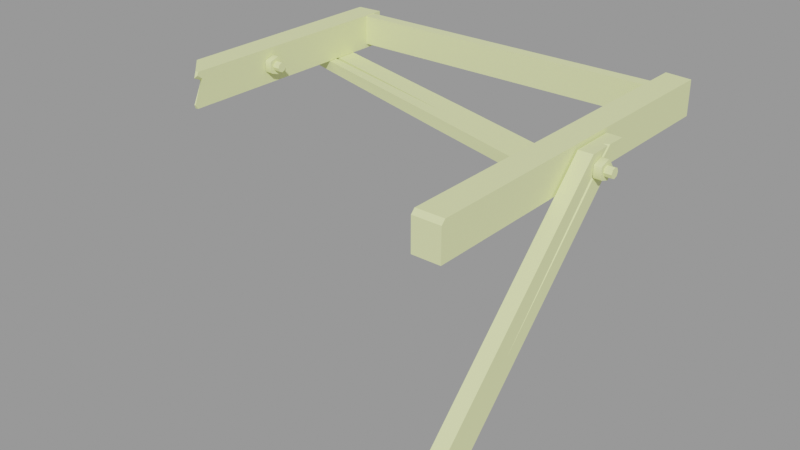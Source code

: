 # Source: wood_debris3.blend  (saved by Blender 2.93.21; exported with 4.5.12 LTS)
import bpy
from mathutils import Matrix  # noqa: F401  (used for matrix-valued properties, if any)

bpy.ops.wm.read_factory_settings(use_empty=True)
scene = bpy.context.scene
scene.name = 'wood_debris3.qc'

# ---- collections
col_wood_debris3 = bpy.data.collections.new('wood_debris3'); scene.collection.children.link(col_wood_debris3)

# ---- materials (node trees are filled in below, after node groups)
mat_wood_debris1 = bpy.data.materials.new('wood_debris1')
mat_wood_debris1.use_transparent_shadow = False
mat_wood_debris1.diffuse_color = (0.8227, 0.8879, 0.4239, 1.0)

# ---- material node trees

# ---- meshes
me_wood_debris3 = bpy.data.meshes.new('wood_debris3')
me_wood_debris3.from_pydata([(-60.77, -43.75, 35.31), (-68.84, -35.75, 35.55), (-60.67, -41.15, 34.1), (-68.84, -11.27, 33.4), (-68.84, -35.35, 34.86), (-68.84, -35.44, 37.5), (-68.84, -10.86, 37.5), (-68.84, 43.87, 25.5), (-68.84, -12.56, 25.5), (-68.84, -34.62, 31.78), (-68.84, -35.6, 25.5), (-68.84, 43.87, 37.5), (-57.41, -10.19, 32.94), (-54.54, -10.19, 32.94), (-57.41, -9.691, 31.75), (-54.54, -9.691, 31.75), (-60.05, -45.18, 26.96), (-60.57, -44.42, 25.5), (-59.66, -41.4, 34.91), (-59.66, -45.08, 26.97), (-63.54, -17.4, 33.54), (66.42, -13.46, 32.07), (67.73, -14.24, 32.15), (67.77, -53.8, -9.813), (67.78, -9.6, 36.21), (65.87, -8.758, 36.09), (62.94, -16.94, 36.18), (67.84, -16.94, 36.18), (62.82, -1.728, 36.25), (67.77, -8.214, 36.22), (67.72, -1.656, 36.07), (53.18, -74.01, 37.5), (62.36, -74.01, 37.5), (53.18, -55.5, 37.5), (62.36, -55.5, 37.5), (62.36, -13.0, 37.5), (53.18, -13.0, 37.5), (62.36, 14.5, 37.5), (53.18, 14.5, 37.5), (62.36, 49.62, 37.5), (53.18, 50.62, 37.5), (-54.54, -12.57, 32.94), (-54.54, -11.38, 33.44), (-57.41, -12.57, 32.94), (-57.41, -11.38, 33.44), (53.18, 50.62, 25.5), (62.36, 49.62, 25.5), (62.36, -75.38, 25.5), (62.36, -75.38, 36.12), (53.18, -75.38, 25.5), (53.18, -75.38, 36.12), (53.18, -55.5, 25.5), (53.18, -13.0, 25.5), (53.18, 14.5, 25.5), (62.94, -86.62, -49.5), (62.94, -86.59, -33.7), (62.89, -50.4, -13.38), (62.94, -58.73, -5.746), (62.82, -1.409, 35.48), (-59.66, -44.14, 25.5), (-59.66, -35.38, 25.5), (-59.66, 44.37, 37.5), (-59.66, -11.03, 37.5), (-59.66, 44.37, 25.5), (-59.66, -12.28, 25.5), (-59.66, -34.92, 37.5), (-59.66, -42.88, 37.5), (-59.66, -43.28, 36.4), (67.84, -58.73, -5.746), (67.73, -12.67, 31.98), (67.72, -1.482, 35.65), (67.79, -50.43, -13.31), (67.84, -86.59, -33.7), (67.84, -86.62, -49.5), (-65.44, 31.29, 25.4), (-67.47, 24.19, 25.4), (2.87, 11.47, 25.4), (0.9271, 4.059, 25.4), (33.83, 2.259, 25.4), (-0.1845, -0.2129, 25.4), (30.59, -9.453, 25.4), (64.17, -6.772, 25.4), (60.75, -18.51, 25.4), (-65.82, 22.25, 25.4), (-67.36, 19.44, 25.4), (62.36, -55.5, 25.5), (62.36, -13.0, 25.5), (62.36, 14.5, 25.5), (72.84, -14.9, 29.81), (72.84, -15.39, 31.0), (69.96, -14.9, 29.81), (69.96, -15.39, 31.0), (-57.41, -13.07, 31.75), (-54.54, -13.07, 31.75), (60.75, -18.51, 21.72), (64.18, -6.768, 21.72), (70.34, -16.18, 28.93), (70.34, -12.92, 27.87), (70.34, -16.44, 29.28), (70.34, -16.44, 32.72), (70.34, -12.51, 28.01), (70.34, -16.18, 33.07), (70.34, -10.49, 30.79), (70.34, -12.92, 34.13), (70.34, -10.49, 31.21), (70.34, -12.51, 33.99), (72.84, -12.02, 31.0), (72.84, -12.51, 29.81), (69.96, -12.02, 31.0), (69.96, -12.51, 29.81), (-57.41, -11.38, 30.06), (-54.54, -11.38, 30.06), (-57.41, -12.57, 30.56), (-54.54, -12.57, 30.56), (-65.43, 31.3, 21.72), (5.212, 10.33, 21.72), (38.23, 0.7571, 21.72), (69.96, -13.71, 32.69), (72.84, -13.71, 32.69), (69.96, -12.51, 32.19), (72.84, -12.51, 32.19), (69.96, -14.9, 32.19), (72.84, -14.9, 32.19), (31.49, -9.968, 21.72), (-67.65, 23.61, 21.72), (3.677, 4.152, 21.72), (2.216, -1.43, 21.72), (-66.75, 22.73, 21.72), (-68.02, 19.63, 21.72), (-59.66, 41.12, 26.95), (-7.0, 41.12, 26.95), (-59.66, 36.87, 26.95), (-7.0, 36.87, 26.95), (53.18, 41.12, 26.95), (53.18, 36.87, 26.95), (-54.54, -10.19, 30.56), (-57.41, -10.19, 30.56), (-60.83, -42.95, 37.5), (69.96, -13.71, 29.31), (72.84, -13.71, 29.31), (-57.04, -10.18, 28.76), (-57.04, -8.16, 31.54), (-57.04, -10.59, 28.62), (-57.04, -13.86, 29.68), (-57.04, -8.16, 31.96), (-57.04, -14.11, 30.03), (-57.04, -10.18, 34.74), (-57.04, -14.11, 33.47), (-57.04, -10.59, 34.88), (-57.04, -13.86, 33.82), (-59.54, -10.59, 28.62), (-59.54, -10.18, 28.76), (-59.54, -8.16, 31.54), (-59.54, -8.16, 31.96), (-59.54, -10.18, 34.74), (-59.54, -10.59, 34.88), (-59.54, -13.86, 33.82), (-59.54, -14.11, 33.47), (-59.54, -14.11, 30.03), (-59.54, -13.86, 29.68), (-59.66, 41.12, 37.3), (-7.0, 41.12, 37.3), (53.18, 41.12, 37.3), (67.84, -12.92, 27.87), (67.84, -16.18, 28.93), (67.84, -16.44, 29.28), (67.84, -16.44, 32.72), (67.84, -16.18, 33.07), (67.84, -12.92, 34.13), (67.84, -12.51, 33.99), (67.84, -10.49, 31.21), (67.84, -10.49, 30.79), (67.84, -12.51, 28.01), (53.18, 36.87, 37.3), (-7.0, 36.87, 37.3), (-59.66, 36.87, 37.3)], [], [(0, 1, 2), (3, 4, 1), (1, 5, 3), (6, 3, 5), (7, 3, 6), (7, 8, 3), (3, 8, 9), (10, 9, 8), (6, 11, 7), (12, 13, 14), (15, 14, 13), (16, 2, 17), (18, 2, 19), (10, 2, 9), (10, 17, 2), (2, 20, 9), (3, 9, 20), (16, 19, 2), (21, 22, 23), (22, 21, 24), (25, 24, 21), (26, 27, 24), (26, 24, 25), (28, 26, 25), (25, 29, 28), (29, 30, 28), (31, 32, 33), (34, 33, 32), (34, 35, 33), (36, 33, 35), (35, 37, 36), (38, 36, 37), (37, 39, 38), (40, 38, 39), (41, 42, 43), (44, 43, 42), (40, 39, 45), (46, 45, 39), (47, 48, 49), (50, 49, 48), (4, 2, 1), (51, 49, 50), (50, 31, 51), (33, 51, 31), (51, 33, 52), (36, 52, 33), (52, 36, 53), (38, 53, 36), (53, 38, 45), (40, 45, 38), (54, 55, 56), (57, 56, 55), (57, 26, 56), (58, 56, 26), (26, 28, 58), (18, 59, 60), (18, 19, 59), (61, 62, 63), (64, 63, 62), (62, 65, 64), (60, 64, 65), (60, 65, 66), (60, 66, 18), (66, 67, 18), (67, 0, 18), (2, 18, 0), (68, 23, 22), (68, 22, 27), (22, 24, 27), (29, 69, 30), (70, 30, 69), (69, 23, 70), (71, 70, 23), (71, 23, 68), (68, 72, 71), (73, 71, 72), (74, 75, 76), (77, 76, 75), (78, 76, 77), (77, 79, 78), (80, 78, 79), (78, 80, 81), (82, 81, 80), (77, 83, 79), (84, 79, 83), (32, 48, 47), (47, 85, 32), (34, 32, 85), (85, 86, 34), (35, 34, 86), (86, 87, 35), (37, 35, 87), (87, 46, 37), (39, 37, 46), (58, 28, 70), (30, 70, 28), (88, 89, 90), (91, 90, 89), (43, 92, 41), (93, 41, 92), (61, 63, 11), (7, 11, 63), (2, 4, 20), (3, 20, 4), (82, 94, 81), (95, 81, 94), (96, 97, 98), (99, 98, 97), (97, 100, 99), (101, 99, 100), (100, 102, 101), (103, 101, 102), (102, 104, 103), (105, 103, 104), (106, 107, 108), (109, 108, 107), (110, 111, 112), (113, 112, 111), (72, 55, 73), (54, 73, 55), (74, 76, 114), (115, 114, 76), (76, 78, 115), (116, 115, 78), (78, 81, 116), (95, 116, 81), (117, 118, 119), (120, 119, 118), (121, 91, 122), (89, 122, 91), (113, 93, 112), (92, 112, 93), (115, 116, 123), (123, 116, 94), (95, 94, 116), (114, 115, 124), (125, 124, 115), (123, 125, 115), (123, 126, 125), (125, 126, 127), (128, 127, 126), (129, 130, 131), (132, 131, 130), (130, 133, 132), (134, 132, 133), (32, 31, 48), (50, 48, 31), (70, 71, 58), (56, 58, 71), (71, 73, 56), (54, 56, 73), (124, 75, 114), (74, 114, 75), (119, 120, 108), (106, 108, 120), (135, 111, 136), (110, 136, 111), (42, 41, 13), (15, 13, 41), (41, 93, 15), (135, 15, 93), (93, 113, 135), (111, 135, 113), (61, 11, 62), (6, 62, 11), (62, 6, 65), (5, 65, 6), (5, 137, 65), (66, 65, 137), (66, 137, 67), (0, 67, 137), (122, 118, 121), (117, 121, 118), (13, 12, 42), (44, 42, 12), (0, 137, 1), (5, 1, 137), (125, 127, 77), (83, 77, 127), (75, 124, 77), (125, 77, 124), (138, 139, 90), (88, 90, 139), (140, 141, 142), (143, 142, 141), (141, 144, 143), (145, 143, 144), (144, 146, 145), (147, 145, 146), (146, 148, 147), (149, 147, 148), (150, 151, 142), (140, 142, 151), (140, 151, 141), (152, 141, 151), (152, 153, 141), (144, 141, 153), (144, 153, 146), (154, 146, 153), (154, 155, 146), (148, 146, 155), (155, 156, 148), (149, 148, 156), (156, 157, 149), (147, 149, 157), (147, 157, 145), (158, 145, 157), (158, 159, 145), (143, 145, 159), (143, 159, 142), (150, 142, 159), (45, 46, 53), (87, 53, 46), (87, 86, 53), (52, 53, 86), (86, 85, 52), (51, 52, 85), (85, 47, 51), (49, 51, 47), (15, 135, 14), (136, 14, 135), (160, 161, 129), (130, 129, 161), (130, 161, 133), (162, 133, 161), (163, 97, 164), (96, 164, 97), (96, 98, 164), (165, 164, 98), (165, 98, 166), (99, 166, 98), (99, 101, 166), (167, 166, 101), (101, 103, 167), (168, 167, 103), (103, 105, 168), (169, 168, 105), (169, 105, 170), (104, 170, 105), (104, 102, 170), (171, 170, 102), (171, 102, 172), (100, 172, 102), (100, 97, 172), (163, 172, 97), (63, 64, 7), (8, 7, 64), (64, 60, 8), (10, 8, 60), (10, 60, 17), (59, 17, 60), (118, 122, 120), (106, 120, 122), (122, 89, 106), (107, 106, 89), (89, 88, 107), (139, 107, 88), (55, 72, 57), (68, 57, 72), (68, 27, 57), (26, 57, 27), (173, 174, 134), (132, 134, 174), (132, 174, 131), (175, 131, 174), (17, 59, 16), (19, 16, 59), (127, 128, 83), (84, 83, 128), (107, 139, 109), (138, 109, 139), (29, 25, 69), (21, 69, 25), (21, 23, 69), (175, 174, 160), (161, 160, 174), (174, 173, 161), (162, 161, 173), (94, 82, 123), (80, 123, 82), (123, 80, 126), (79, 126, 80), (126, 79, 128), (84, 128, 79)])
me_wood_debris3.polygons.foreach_set('use_smooth', [True] * 284)
_k = set([(0, 1), (0, 2), (0, 67), (0, 137), (1, 2), (1, 4), (1, 5), (2, 4), (2, 9), (2, 16), (2, 17), (2, 18), (2, 19), (2, 20), (3, 4), (3, 9), (3, 20), (5, 6), (5, 137), (6, 11), (7, 8), (7, 11), (7, 63), (8, 10), (9, 10), (10, 17), (11, 61), (12, 13), (13, 15), (13, 42), (14, 15), (14, 135), (15, 135), (16, 17), (16, 19), (17, 59), (18, 19), (18, 67), (19, 59), (21, 23), (21, 25), (22, 23), (22, 24), (23, 69), (24, 25), (24, 27), (25, 29), (26, 27), (26, 28), (26, 57), (27, 68), (28, 30), (28, 58), (29, 30), (29, 69), (30, 70), (31, 32), (31, 33), (31, 50), (32, 34), (32, 48), (33, 36), (34, 35), (35, 37), (36, 38), (37, 39), (38, 40), (39, 40), (39, 46), (40, 45), (41, 42), (41, 43), (41, 92), (41, 93), (42, 43), (42, 44), (45, 46), (45, 53), (46, 87), (47, 48), (47, 49), (47, 85), (48, 50), (49, 50), (49, 51), (51, 52), (52, 53), (54, 55), (54, 56), (54, 73), (55, 57), (55, 72), (56, 58), (58, 70), (59, 60), (60, 64), (61, 62), (61, 63), (62, 65), (63, 64), (65, 66), (66, 67), (66, 137), (68, 72), (70, 71), (71, 73), (72, 73), (74, 75), (74, 76), (74, 114), (75, 77), (75, 124), (76, 78), (77, 83), (77, 125), (78, 81), (79, 80), (79, 84), (80, 82), (81, 82), (81, 95), (82, 94), (83, 84), (83, 127), (84, 128), (85, 86), (86, 87), (88, 89), (88, 90), (88, 139), (89, 90), (89, 91), (89, 122), (91, 122), (92, 93), (93, 112), (93, 113), (94, 95), (94, 123), (95, 116), (96, 97), (96, 98), (97, 100), (98, 99), (99, 101), (100, 102), (101, 103), (102, 104), (103, 105), (104, 105), (106, 107), (106, 108), (106, 120), (107, 108), (107, 109), (107, 139), (109, 139), (110, 111), (111, 113), (111, 135), (111, 136), (112, 113), (114, 115), (114, 124), (115, 116), (117, 118), (118, 120), (118, 121), (118, 122), (119, 120), (121, 122), (123, 126), (124, 125), (125, 127), (126, 128), (127, 128), (129, 130), (130, 133), (131, 132), (131, 174), (132, 134), (133, 161), (135, 136), (138, 139), (140, 141), (140, 142), (141, 144), (142, 143), (143, 145), (144, 146), (145, 147), (146, 148), (147, 149), (148, 149), (160, 161), (161, 162), (173, 174), (174, 175)])
me_wood_debris3.attributes.new('sharp_edge', 'BOOLEAN', 'EDGE').data.foreach_set('value', [ (min(e.vertices), max(e.vertices)) in _k for e in me_wood_debris3.edges])
_uv = me_wood_debris3.uv_layers.new(name='UVMap')
_uv.uv.foreach_set('vector', [0.5276, 0.8681, 0.548, 0.8481, 0.5343, 0.8695, 0.4476, 0.7819, 0.444, 0.844, 0.4423, 0.8451, 0.4423, 0.8451, 0.4373, 0.8443, 0.4476, 0.7819, 0.4372, 0.7808, 0.4476, 0.7819, 0.4373, 0.8443, 0.4674, 0.6395, 0.4476, 0.7819, 0.4372, 0.7808, 0.4674, 0.6395, 0.4677, 0.7852, 0.4476, 0.7819, 0.4476, 0.7819, 0.4677, 0.7852, 0.4519, 0.8421, 0.4678, 0.8447, 0.4519, 0.8421, 0.4677, 0.7852, 0.4372, 0.7808, 0.4369, 0.6395, 0.4674, 0.6395, 0.0499, 0.8536, 0.04969, 0.877, 0.03882, 0.8536, 0.03862, 0.877, 0.03882, 0.8536, 0.04969, 0.877, 0.4879, 0.8717, 0.468, 0.8783, 0.4889, 0.8675, 0.4678, 0.8817, 0.468, 0.8783, 0.4883, 0.8726, 0.4678, 0.8447, 0.468, 0.8783, 0.4547, 0.8543, 0.4678, 0.8447, 0.4889, 0.8675, 0.468, 0.8783, 0.2889, 0.8708, 0.2894, 0.808, 0.309, 0.8513, 0.3012, 0.7903, 0.309, 0.8513, 0.2894, 0.808, 0.4879, 0.8717, 0.4883, 0.8726, 0.468, 0.8783, 0.2754, 0.6119, 0.2788, 0.6135, 0.2654, 0.7667, 0.2788, 0.6135, 0.2754, 0.6119, 0.2806, 0.5974, 0.276, 0.5953, 0.2806, 0.5974, 0.2754, 0.6119, 0.4234, 0.3102, 0.4147, 0.3192, 0.4014, 0.3058, 0.4234, 0.3102, 0.4014, 0.3058, 0.4031, 0.301, 0.3954, 0.2828, 0.4234, 0.3102, 0.4031, 0.301, 0.4031, 0.301, 0.3988, 0.3033, 0.3954, 0.2828, 0.3988, 0.3033, 0.3866, 0.2917, 0.3954, 0.2828, 0.8486, 0.03915, 0.8721, 0.03915, 0.8487, 0.08709, 0.8721, 0.08709, 0.8487, 0.08709, 0.8721, 0.03915, 0.8721, 0.08709, 0.8721, 0.1972, 0.8487, 0.08709, 0.8487, 0.1972, 0.8487, 0.08709, 0.8721, 0.1972, 0.8721, 0.1972, 0.8722, 0.2684, 0.8487, 0.1972, 0.8487, 0.2684, 0.8487, 0.1972, 0.8722, 0.2684, 0.8722, 0.2684, 0.8722, 0.3593, 0.8487, 0.2684, 0.8488, 0.3619, 0.8487, 0.2684, 0.8722, 0.3593, 0.07183, 0.877, 0.06076, 0.877, 0.07204, 0.8536, 0.06097, 0.8536, 0.07204, 0.8536, 0.06076, 0.877, 0.8722, 0.3832, 0.8722, 0.3593, 0.9028, 0.3833, 0.9028, 0.3593, 0.9028, 0.3833, 0.8722, 0.3593, 0.8185, 0.01218, 0.8452, 0.01218, 0.8185, 0.03559, 0.8452, 0.03559, 0.8185, 0.03559, 0.8452, 0.01218, 0.55, 0.8489, 0.5343, 0.8695, 0.548, 0.8481, 0.8185, 0.08709, 0.8185, 0.03559, 0.8452, 0.03559, 0.8452, 0.03559, 0.8486, 0.03915, 0.8185, 0.08709, 0.8487, 0.08709, 0.8185, 0.08709, 0.8486, 0.03915, 0.8185, 0.08709, 0.8487, 0.08709, 0.8185, 0.1972, 0.8487, 0.1972, 0.8185, 0.1972, 0.8487, 0.08709, 0.8185, 0.1972, 0.8487, 0.1972, 0.8186, 0.2684, 0.8487, 0.2684, 0.8186, 0.2684, 0.8487, 0.1972, 0.8186, 0.2684, 0.8487, 0.2684, 0.8186, 0.3619, 0.8488, 0.3619, 0.8186, 0.3619, 0.8487, 0.2684, 0.4558, 0.6031, 0.4277, 0.5742, 0.4558, 0.4709, 0.4274, 0.4722, 0.4558, 0.4709, 0.4277, 0.5742, 0.4274, 0.4722, 0.427, 0.3192, 0.4558, 0.4709, 0.4559, 0.292, 0.4558, 0.4709, 0.427, 0.3192, 0.427, 0.3192, 0.454, 0.2912, 0.4559, 0.292, 0.5151, 0.8595, 0.4912, 0.8667, 0.4911, 0.8441, 0.5151, 0.8595, 0.4949, 0.8691, 0.4912, 0.8667, 0.5212, 0.638, 0.5215, 0.7811, 0.4907, 0.6382, 0.491, 0.7845, 0.4907, 0.6382, 0.5215, 0.7811, 0.5215, 0.7811, 0.5216, 0.8428, 0.491, 0.7845, 0.4911, 0.8441, 0.491, 0.7845, 0.5216, 0.8428, 0.4911, 0.8441, 0.5216, 0.8428, 0.5217, 0.8633, 0.4911, 0.8441, 0.5217, 0.8633, 0.5151, 0.8595, 0.5217, 0.8633, 0.5189, 0.8644, 0.5151, 0.8595, 0.525, 0.8691, 0.5276, 0.8681, 0.5313, 0.8722, 0.5343, 0.8695, 0.5313, 0.8722, 0.5276, 0.8681, 0.4151, 0.4723, 0.3987, 0.4708, 0.4025, 0.3217, 0.4151, 0.4723, 0.4025, 0.3217, 0.4147, 0.3192, 0.4025, 0.3217, 0.4014, 0.3058, 0.4147, 0.3192, 0.3988, 0.3033, 0.3993, 0.3192, 0.3866, 0.2917, 0.3855, 0.2921, 0.3866, 0.2917, 0.3993, 0.3192, 0.3993, 0.3192, 0.3987, 0.4708, 0.3855, 0.2921, 0.3863, 0.4711, 0.3855, 0.2921, 0.3987, 0.4708, 0.3863, 0.4711, 0.3987, 0.4708, 0.4151, 0.4723, 0.4151, 0.4723, 0.4154, 0.5743, 0.3863, 0.4711, 0.3868, 0.6034, 0.3863, 0.4711, 0.4154, 0.5743, 0.9468, 0.3716, 0.9276, 0.3718, 0.9475, 0.1874, 0.9279, 0.1867, 0.9475, 0.1874, 0.9276, 0.3718, 0.9476, 0.1037, 0.9475, 0.1874, 0.9279, 0.1867, 0.9279, 0.1867, 0.9167, 0.1864, 0.9476, 0.1037, 0.9165, 0.1031, 0.9476, 0.1037, 0.9167, 0.1864, 0.9476, 0.1037, 0.9165, 0.1031, 0.9476, 0.02168, 0.9163, 0.02168, 0.9476, 0.02168, 0.9165, 0.1031, 0.9279, 0.1867, 0.9243, 0.366, 0.9167, 0.1864, 0.9163, 0.3678, 0.9167, 0.1864, 0.9243, 0.366, 0.8721, 0.03915, 0.8756, 0.03559, 0.9027, 0.0356, 0.9027, 0.0356, 0.9027, 0.0871, 0.8721, 0.03915, 0.8721, 0.08709, 0.8721, 0.03915, 0.9027, 0.0871, 0.9027, 0.0871, 0.9028, 0.1972, 0.8721, 0.08709, 0.8721, 0.1972, 0.8721, 0.08709, 0.9028, 0.1972, 0.9028, 0.1972, 0.9028, 0.2684, 0.8721, 0.1972, 0.8722, 0.2684, 0.8721, 0.1972, 0.9028, 0.2684, 0.9028, 0.2684, 0.9028, 0.3593, 0.8722, 0.2684, 0.8722, 0.3593, 0.8722, 0.2684, 0.9028, 0.3593, 0.3939, 0.2813, 0.3954, 0.2828, 0.3857, 0.2909, 0.3866, 0.2917, 0.3857, 0.2909, 0.3954, 0.2828, 0.09398, 0.9016, 0.0829, 0.9016, 0.09418, 0.8782, 0.08311, 0.8782, 0.09418, 0.8782, 0.0829, 0.9016, 0.07204, 0.8536, 0.08311, 0.8536, 0.07183, 0.877, 0.08291, 0.877, 0.07183, 0.877, 0.08311, 0.8536, 0.4369, 0.616, 0.4674, 0.616, 0.4369, 0.6395, 0.4674, 0.6395, 0.4369, 0.6395, 0.4674, 0.616, 0.2866, 0.8708, 0.2671, 0.8532, 0.2866, 0.808, 0.2749, 0.7903, 0.2866, 0.808, 0.2671, 0.8532, 0.9163, 0.02168, 0.9162, 0.01218, 0.9476, 0.02168, 0.9475, 0.01218, 0.9476, 0.02168, 0.9162, 0.01218, 0.02535, 0.9505, 0.01647, 0.9231, 0.02826, 0.9526, 0.05701, 0.9526, 0.02826, 0.9526, 0.01647, 0.9231, 0.01647, 0.9231, 0.01758, 0.9197, 0.05701, 0.9526, 0.05992, 0.9505, 0.05701, 0.9526, 0.01758, 0.9197, 0.01758, 0.9197, 0.04084, 0.9028, 0.05992, 0.9505, 0.0688, 0.9231, 0.05992, 0.9505, 0.04084, 0.9028, 0.04084, 0.9028, 0.04443, 0.9028, 0.0688, 0.9231, 0.06769, 0.9197, 0.0688, 0.9231, 0.04443, 0.9028, 0.03862, 0.9016, 0.02755, 0.9016, 0.03882, 0.8782, 0.02775, 0.8782, 0.03882, 0.8782, 0.02755, 0.9016, 0.1053, 0.8536, 0.1051, 0.877, 0.09419, 0.8536, 0.09398, 0.877, 0.09419, 0.8536, 0.1051, 0.877, 0.4188, 0.5829, 0.4277, 0.5742, 0.4469, 0.6118, 0.4558, 0.6031, 0.4469, 0.6118, 0.4277, 0.5742, 0.9468, 0.3716, 0.9475, 0.1874, 0.9562, 0.3716, 0.957, 0.1807, 0.9562, 0.3716, 0.9475, 0.1874, 0.9475, 0.1874, 0.9476, 0.1037, 0.957, 0.1807, 0.957, 0.09165, 0.957, 0.1807, 0.9476, 0.1037, 0.9476, 0.1037, 0.9476, 0.02168, 0.957, 0.09165, 0.9571, 0.02167, 0.957, 0.09165, 0.9476, 0.02168, 0.06097, 0.8782, 0.06076, 0.9016, 0.0499, 0.8782, 0.04969, 0.9016, 0.0499, 0.8782, 0.06076, 0.9016, 0.07204, 0.8782, 0.08311, 0.8782, 0.07183, 0.9016, 0.0829, 0.9016, 0.07183, 0.9016, 0.08311, 0.8782, 0.09398, 0.877, 0.08291, 0.877, 0.09419, 0.8536, 0.08311, 0.8536, 0.09419, 0.8536, 0.08291, 0.877, 0.957, 0.1807, 0.957, 0.09165, 0.9881, 0.1007, 0.9881, 0.1007, 0.957, 0.09165, 0.9883, 0.02174, 0.9571, 0.02167, 0.9883, 0.02174, 0.957, 0.09165, 0.9562, 0.3716, 0.957, 0.1807, 0.9767, 0.3716, 0.9733, 0.1801, 0.9767, 0.3716, 0.957, 0.1807, 0.9881, 0.1007, 0.9733, 0.1801, 0.957, 0.1807, 0.9881, 0.1007, 0.988, 0.1797, 0.9733, 0.1801, 0.9733, 0.1801, 0.988, 0.1797, 0.9778, 0.3687, 0.9863, 0.3696, 0.9778, 0.3687, 0.988, 0.1797, 0.3662, 0.2814, 0.3662, 0.4176, 0.3553, 0.2814, 0.3553, 0.4176, 0.3553, 0.2814, 0.3662, 0.4176, 0.3662, 0.4176, 0.3662, 0.5732, 0.3553, 0.4176, 0.3553, 0.5732, 0.3553, 0.4176, 0.3662, 0.5732, 0.8501, 0.01218, 0.8501, 0.03559, 0.8452, 0.01218, 0.8452, 0.03559, 0.8452, 0.01218, 0.8501, 0.03559, 0.3855, 0.2921, 0.3863, 0.4711, 0.3729, 0.2924, 0.3737, 0.4713, 0.3729, 0.2924, 0.3863, 0.4711, 0.3863, 0.4711, 0.3868, 0.6034, 0.3737, 0.4713, 0.3743, 0.6035, 0.3737, 0.4713, 0.3868, 0.6034, 0.9767, 0.3716, 0.9752, 0.3811, 0.9562, 0.3716, 0.9563, 0.3812, 0.9562, 0.3716, 0.9752, 0.3811, 0.0499, 0.8782, 0.04969, 0.9016, 0.03882, 0.8782, 0.03862, 0.9016, 0.03882, 0.8782, 0.04969, 0.9016, 0.02755, 0.877, 0.01647, 0.877, 0.02775, 0.8536, 0.01668, 0.8536, 0.02775, 0.8536, 0.01647, 0.877, 0.1639, 0.9508, 0.1567, 0.958, 0.1639, 0.9407, 0.1567, 0.9336, 0.1639, 0.9407, 0.1567, 0.958, 0.1567, 0.958, 0.1466, 0.958, 0.1567, 0.9336, 0.1466, 0.9336, 0.1567, 0.9336, 0.1466, 0.958, 0.1466, 0.958, 0.1395, 0.9508, 0.1466, 0.9336, 0.1395, 0.9407, 0.1466, 0.9336, 0.1395, 0.9508, 0.5212, 0.638, 0.5446, 0.6392, 0.5215, 0.7811, 0.5448, 0.7805, 0.5215, 0.7811, 0.5446, 0.6392, 0.5215, 0.7811, 0.5448, 0.7805, 0.5216, 0.8428, 0.545, 0.844, 0.5216, 0.8428, 0.5448, 0.7805, 0.545, 0.844, 0.5246, 0.8635, 0.5216, 0.8428, 0.5217, 0.8633, 0.5216, 0.8428, 0.5246, 0.8635, 0.522, 0.8665, 0.5246, 0.8635, 0.525, 0.8691, 0.5276, 0.8681, 0.525, 0.8691, 0.5246, 0.8635, 0.07183, 0.9016, 0.06076, 0.9016, 0.07204, 0.8782, 0.06097, 0.8782, 0.07204, 0.8782, 0.06076, 0.9016, 0.04969, 0.877, 0.0499, 0.8536, 0.06076, 0.877, 0.06097, 0.8536, 0.06076, 0.877, 0.0499, 0.8536, 0.5276, 0.8681, 0.5246, 0.8635, 0.548, 0.8481, 0.545, 0.844, 0.548, 0.8481, 0.5246, 0.8635, 0.3, 0.7852, 0.3, 0.5915, 0.3099, 0.7782, 0.3097, 0.5942, 0.3099, 0.7782, 0.3, 0.5915, 0.288, 0.5915, 0.2978, 0.5915, 0.2879, 0.7812, 0.2978, 0.7882, 0.2879, 0.7812, 0.2978, 0.5915, 0.1053, 0.8782, 0.105, 0.9016, 0.09418, 0.8782, 0.09398, 0.9016, 0.09418, 0.8782, 0.105, 0.9016, 0.1098, 0.8951, 0.1331, 0.8782, 0.1087, 0.8985, 0.1176, 0.9259, 0.1087, 0.8985, 0.1331, 0.8782, 0.1331, 0.8782, 0.1367, 0.8782, 0.1176, 0.9259, 0.1205, 0.928, 0.1176, 0.9259, 0.1367, 0.8782, 0.1367, 0.8782, 0.1599, 0.8951, 0.1205, 0.928, 0.1493, 0.928, 0.1205, 0.928, 0.1599, 0.8951, 0.1599, 0.8951, 0.161, 0.8985, 0.1493, 0.928, 0.1522, 0.9259, 0.1493, 0.928, 0.161, 0.8985, 0.01662, 0.7798, 0.02036, 0.7798, 0.01648, 0.8005, 0.02022, 0.8005, 0.01648, 0.8005, 0.02036, 0.7798, 0.02022, 0.8005, 0.02036, 0.7798, 0.0501, 0.8005, 0.05024, 0.7798, 0.0501, 0.8005, 0.02036, 0.7798, 0.05024, 0.7798, 0.05398, 0.7798, 0.0501, 0.8005, 0.05384, 0.8005, 0.0501, 0.8005, 0.05398, 0.7798, 0.05384, 0.8005, 0.05398, 0.7798, 0.08372, 0.8005, 0.08386, 0.7798, 0.08372, 0.8005, 0.05398, 0.7798, 0.08386, 0.7798, 0.0876, 0.7798, 0.08372, 0.8005, 0.08746, 0.8005, 0.08372, 0.8005, 0.0876, 0.7798, 0.0876, 0.7798, 0.1175, 0.7798, 0.08746, 0.8005, 0.1173, 0.8005, 0.08746, 0.8005, 0.1175, 0.7798, 0.1175, 0.7798, 0.1212, 0.7798, 0.1173, 0.8005, 0.1211, 0.8005, 0.1173, 0.8005, 0.1212, 0.7798, 0.1211, 0.8005, 0.1212, 0.7798, 0.151, 0.8005, 0.1511, 0.7798, 0.151, 0.8005, 0.1212, 0.7798, 0.1511, 0.7798, 0.1548, 0.7798, 0.151, 0.8005, 0.1547, 0.8005, 0.151, 0.8005, 0.1548, 0.7798, 0.1547, 0.8005, 0.1548, 0.7798, 0.1846, 0.8005, 0.1847, 0.7798, 0.1846, 0.8005, 0.1548, 0.7798, 0.8186, 0.3619, 0.7955, 0.3593, 0.8186, 0.2684, 0.7955, 0.2684, 0.8186, 0.2684, 0.7955, 0.3593, 0.7955, 0.2684, 0.7955, 0.1972, 0.8186, 0.2684, 0.8185, 0.1972, 0.8186, 0.2684, 0.7955, 0.1972, 0.7955, 0.1972, 0.7954, 0.08709, 0.8185, 0.1972, 0.8185, 0.08709, 0.8185, 0.1972, 0.7954, 0.08709, 0.7954, 0.08709, 0.7954, 0.03559, 0.8185, 0.08709, 0.8185, 0.03559, 0.8185, 0.08709, 0.7954, 0.03559, 0.03862, 0.877, 0.02755, 0.877, 0.03882, 0.8536, 0.02775, 0.8536, 0.03882, 0.8536, 0.02755, 0.877, 0.3181, 0.2814, 0.3181, 0.4176, 0.2917, 0.2814, 0.2917, 0.4176, 0.2917, 0.2814, 0.3181, 0.4176, 0.2917, 0.4176, 0.3181, 0.4176, 0.2917, 0.5732, 0.3181, 0.5732, 0.2917, 0.5732, 0.3181, 0.4176, 0.1846, 0.8044, 0.1845, 0.8251, 0.1548, 0.8044, 0.1546, 0.8251, 0.1548, 0.8044, 0.1845, 0.8251, 0.1546, 0.8251, 0.1509, 0.8251, 0.1548, 0.8044, 0.151, 0.8044, 0.1548, 0.8044, 0.1509, 0.8251, 0.151, 0.8044, 0.1509, 0.8251, 0.1212, 0.8044, 0.121, 0.8251, 0.1212, 0.8044, 0.1509, 0.8251, 0.121, 0.8251, 0.1173, 0.8251, 0.1212, 0.8044, 0.1174, 0.8044, 0.1212, 0.8044, 0.1173, 0.8251, 0.1173, 0.8251, 0.08741, 0.8251, 0.1174, 0.8044, 0.08757, 0.8044, 0.1174, 0.8044, 0.08741, 0.8251, 0.08741, 0.8251, 0.08368, 0.8251, 0.08757, 0.8044, 0.08384, 0.8044, 0.08757, 0.8044, 0.08368, 0.8251, 0.08384, 0.8044, 0.08368, 0.8251, 0.05397, 0.8044, 0.05381, 0.8251, 0.05397, 0.8044, 0.08368, 0.8251, 0.05381, 0.8251, 0.05008, 0.8251, 0.05397, 0.8044, 0.05024, 0.8044, 0.05397, 0.8044, 0.05008, 0.8251, 0.05024, 0.8044, 0.05008, 0.8251, 0.02037, 0.8044, 0.02021, 0.8251, 0.02037, 0.8044, 0.05008, 0.8251, 0.02021, 0.8251, 0.01648, 0.8251, 0.02037, 0.8044, 0.01664, 0.8044, 0.02037, 0.8044, 0.01648, 0.8251, 0.4907, 0.6382, 0.491, 0.7845, 0.4674, 0.6395, 0.4677, 0.7852, 0.4674, 0.6395, 0.491, 0.7845, 0.491, 0.7845, 0.4911, 0.8441, 0.4677, 0.7852, 0.4678, 0.8447, 0.4677, 0.7852, 0.4911, 0.8441, 0.4678, 0.8447, 0.4911, 0.8441, 0.4889, 0.8675, 0.4912, 0.8667, 0.4889, 0.8675, 0.4911, 0.8441, 0.1946, 0.9508, 0.1875, 0.958, 0.1946, 0.9407, 0.1875, 0.9336, 0.1946, 0.9407, 0.1875, 0.958, 0.1875, 0.958, 0.1774, 0.958, 0.1875, 0.9336, 0.1774, 0.9336, 0.1875, 0.9336, 0.1774, 0.958, 0.1774, 0.958, 0.1702, 0.9508, 0.1774, 0.9336, 0.1702, 0.9407, 0.1774, 0.9336, 0.1702, 0.9508, 0.4277, 0.5742, 0.4154, 0.5743, 0.4274, 0.4722, 0.4151, 0.4723, 0.4274, 0.4722, 0.4154, 0.5743, 0.4151, 0.4723, 0.4147, 0.3192, 0.4274, 0.4722, 0.427, 0.3192, 0.4274, 0.4722, 0.4147, 0.3192, 0.3289, 0.5732, 0.3289, 0.4176, 0.3553, 0.5732, 0.3553, 0.4176, 0.3553, 0.5732, 0.3289, 0.4176, 0.3553, 0.4176, 0.3289, 0.4176, 0.3553, 0.2814, 0.3289, 0.2814, 0.3553, 0.2814, 0.3289, 0.4176, 0.4889, 0.8675, 0.4912, 0.8687, 0.4879, 0.8717, 0.4883, 0.8726, 0.4879, 0.8717, 0.4912, 0.8687, 0.9778, 0.3687, 0.9863, 0.3696, 0.9769, 0.3786, 0.9851, 0.3792, 0.9769, 0.3786, 0.9863, 0.3696, 0.02755, 0.9016, 0.01647, 0.9016, 0.02775, 0.8782, 0.01668, 0.8782, 0.02775, 0.8782, 0.01647, 0.9016, 0.2714, 0.5943, 0.276, 0.5953, 0.272, 0.6104, 0.2754, 0.6119, 0.272, 0.6104, 0.276, 0.5953, 0.2754, 0.6119, 0.2654, 0.7667, 0.272, 0.6104, 0.3289, 0.2814, 0.3289, 0.4176, 0.3181, 0.2814, 0.3181, 0.4176, 0.3181, 0.2814, 0.3289, 0.4176, 0.3289, 0.4176, 0.3289, 0.5732, 0.3181, 0.4176, 0.3181, 0.5732, 0.3181, 0.4176, 0.3289, 0.5732, 0.9069, 0.02169, 0.9163, 0.02168, 0.9071, 0.1006, 0.9165, 0.1031, 0.9071, 0.1006, 0.9163, 0.02168, 0.9071, 0.1006, 0.9165, 0.1031, 0.9072, 0.1795, 0.9167, 0.1864, 0.9072, 0.1795, 0.9165, 0.1031, 0.9072, 0.1795, 0.9167, 0.1864, 0.9069, 0.3695, 0.9163, 0.3678, 0.9069, 0.3695, 0.9167, 0.1864])
me_wood_debris3.materials.append(mat_wood_debris1)
me_wood_debris3.use_remesh_fix_poles = True
me_wood_debris3.use_remesh_preserve_attributes = False
me_wood_debris3.update()
me_wood_debris3.normals_split_custom_set([tuple(v) for v in zip(*[iter([-0.397, -0.3746, -0.8379, -0.4948, -0.5717, -0.6545, -0.3906, -0.4147, -0.8219, -1.0, -4.228e-09, 0.0, -1.0, -4.733e-07, 0.0, -1.0, -1.844e-07, 0.0, -1.0, -1.844e-07, 0.0, -1.0, 0.0, 0.0, -1.0, -4.228e-09, 0.0, -1.0, 0.0, 0.0, -1.0, -4.228e-09, 0.0, -1.0, 0.0, 0.0, -1.0, 2.481e-08, 0.0, -1.0, -4.228e-09, 0.0, -1.0, 0.0, 0.0, -1.0, 2.481e-08, 0.0, -1.0, 5.117e-09, 0.0, -1.0, -4.228e-09, 0.0, -1.0, -4.228e-09, 0.0, -1.0, 5.117e-09, 0.0, -1.0, 2.757e-07, 0.0, -1.0, 4.217e-07, 0.0, -1.0, 2.757e-07, 0.0, -1.0, 5.117e-09, 0.0, -1.0, 0.0, 0.0, -1.0, 0.0, 0.0, -1.0, 2.481e-08, 0.0, 3.236e-05, 0.9239, 0.3827, 8.698e-06, 0.9239, 0.3827, 2.366e-05, 0.9239, 0.3827, 0.0, 0.9239, 0.3827, 2.366e-05, 0.9239, 0.3827, 8.698e-06, 0.9239, 0.3827, -0.9194, -0.3711, 0.1304, -0.7105, -0.6677, 0.2224, -0.8284, -0.5267, 0.1906, -0.4847, -0.7932, 0.3686, -0.7105, -0.6677, 0.2224, -0.4847, -0.7932, 0.3686, -0.6765, -0.7137, 0.1819, -0.7035, -0.7044, 0.09458, -0.6405, -0.7587, 0.1187, -0.6765, -0.7137, 0.1819, -0.8284, -0.5267, 0.1906, -0.7035, -0.7044, 0.09458, -0.2815, -0.01178, 0.9595, -0.1949, -0.0405, 0.98, -0.1949, -0.04051, 0.98, -0.1066, -0.06888, 0.9919, -0.1949, -0.04051, 0.98, -0.1949, -0.0405, 0.98, 0.203, -0.845, 0.4948, 0.203, -0.845, 0.4948, 0.203, -0.845, 0.4948, 0.3861, 0.6331, -0.6709, 0.4162, 0.6299, -0.6557, 0.4301, 0.6571, -0.6191, 0.4162, 0.6299, -0.6557, 0.3861, 0.6331, -0.6709, 0.3633, 0.6199, -0.6955, 0.3245, 0.6373, -0.699, 0.3633, 0.6199, -0.6955, 0.3861, 0.6331, -0.6709, -0.002956, 0.007162, 1.0, 0.0, -0.004028, 1.0, -0.02503, 0.0125, 0.9996, -0.002956, 0.007162, 1.0, -0.02503, 0.0125, 0.9996, -0.02067, -0.006467, 0.9998, 0.007778, -0.008517, 0.9999, -0.002956, 0.007162, 1.0, -0.02067, -0.006467, 0.9998, -0.02067, -0.006467, 0.9998, -0.009025, -0.01091, 0.9999, 0.007778, -0.008517, 0.9999, -0.009025, -0.01091, 0.9999, 0.03531, 0.02291, 0.9991, 0.007778, -0.008517, 0.9999, 0.0, -6.183e-07, 1.0, 0.0, -6.183e-07, 1.0, 0.0, -6.233e-07, 1.0, 0.0, -6.233e-07, 1.0, 0.0, -6.233e-07, 1.0, 0.0, -6.183e-07, 1.0, 0.0, -6.233e-07, 1.0, 0.0, -5.916e-07, 1.0, 0.0, -6.233e-07, 1.0, 0.0, -5.774e-07, 1.0, 0.0, -6.233e-07, 1.0, 0.0, -5.916e-07, 1.0, 0.0, -5.916e-07, 1.0, 0.0, -4.939e-07, 1.0, 0.0, -5.774e-07, 1.0, 0.0, -4.87e-07, 1.0, 0.0, -5.774e-07, 1.0, 0.0, -4.939e-07, 1.0, 0.0, -4.939e-07, 1.0, 0.0, -6.2e-07, 1.0, 0.0, -4.87e-07, 1.0, 0.0, -6.337e-07, 1.0, 0.0, -4.87e-07, 1.0, 0.0, -6.2e-07, 1.0, 8.013e-05, -0.3828, 0.9238, 8.013e-05, -0.3828, 0.9238, 8.013e-05, -0.3828, 0.9238, 0.0, -0.3826, 0.9239, 0.0, -0.3826, 0.9239, 0.0, -0.3826, 0.9239, 0.1083, 0.9941, 0.0, 0.1083, 0.9941, 0.0, 0.1083, 0.9941, 0.0, 0.1083, 0.9941, 0.0, 0.1083, 0.9941, 0.0, 0.1083, 0.9941, 0.0, 0.0, -1.0, -2.253e-05, 0.0, -1.0, -2.321e-05, 0.0, -1.0, -2.31e-05, 0.0, -1.0, -2.378e-05, 0.0, -1.0, -2.31e-05, 0.0, -1.0, -2.321e-05, -0.5519, -0.722, -0.4174, -0.6519, -0.7148, -0.2533, -0.6536, -0.7121, -0.2563, -1.0, -2.942e-08, 0.0, -1.0, 5.778e-07, 0.0, -1.0, 2.649e-07, 0.0, -1.0, 2.649e-07, 0.0, -1.0, 0.0, 0.0, -1.0, -2.942e-08, 0.0, -1.0, -9.871e-08, 0.0, -1.0, -2.942e-08, 0.0, -1.0, 0.0, 0.0, -1.0, -2.942e-08, 0.0, -1.0, -9.871e-08, 0.0, -1.0, -2.096e-08, 0.0, -1.0, 0.0, 0.0, -1.0, -2.096e-08, 0.0, -1.0, -9.871e-08, 0.0, -1.0, -2.096e-08, 0.0, -1.0, 0.0, 0.0, -1.0, 0.0, 0.0, -1.0, -2.876e-08, 0.0, -1.0, 0.0, 0.0, -1.0, 0.0, 0.0, -1.0, 0.0, 0.0, -1.0, -2.876e-08, 0.0, -1.0, -2.241e-07, 0.0, -1.0, -2.817e-07, 0.0, -1.0, -2.241e-07, 0.0, -1.0, -2.876e-08, 0.0, -1.0, -0.001456, 2.605e-06, -1.0, -0.002306, 0.001515, -1.0, -0.003987, 0.003213, -1.0, -0.003303, 0.003292, -1.0, -0.003987, 0.003213, -1.0, -0.002306, 0.001515, -1.0, -0.003303, 0.003292, -1.0, -0.006425, 0.005401, -1.0, -0.003987, 0.003213, -1.0, -0.007693, 0.006258, -1.0, -0.003987, 0.003213, -1.0, -0.006425, 0.005401, -1.0, -0.006425, 0.005401, -1.0, -0.007693, 0.006259, -1.0, -0.007693, 0.006258, 1.0, -2.611e-05, 6.241e-08, 1.0, 1.173e-06, 2.783e-07, 1.0, -1.852e-07, 8.878e-08, 1.0, -2.611e-05, 6.241e-08, 1.0, 3.551e-06, 2.782e-07, 1.0, 1.173e-06, 2.783e-07, 1.0, 1.836e-07, 0.0, 1.0, 1.246e-08, -3.249e-09, 1.0, 1.587e-07, -9.486e-10, 1.0, 0.0, -3.264e-09, 1.0, 1.587e-07, -9.486e-10, 1.0, 1.246e-08, -3.249e-09, 1.0, 1.246e-08, -3.249e-09, 1.0, 1.692e-07, 0.0, 1.0, 0.0, -3.264e-09, 1.0, -1.852e-07, 8.878e-08, 1.0, 0.0, -3.264e-09, 1.0, 1.692e-07, 0.0, 1.0, -1.852e-07, 8.878e-08, 1.0, 1.692e-07, 0.0, 1.0, -3.154e-06, 0.0, 1.0, -1.852e-07, 8.878e-08, 1.0, -3.154e-06, 0.0, 1.0, -2.611e-05, 6.241e-08, 1.0, -3.154e-06, 0.0, 1.0, -5.703e-06, 0.0, 1.0, -2.611e-05, 6.241e-08, 0.7168, -0.4328, -0.5467, 0.6267, -0.4097, -0.6629, 0.6267, -0.4097, -0.6629, 0.5228, -0.3775, -0.7643, 0.6267, -0.4097, -0.6629, 0.6267, -0.4097, -0.6629, 0.9996, 0.02535, 0.01249, 0.9996, 0.02074, 0.01772, 0.9998, 0.01039, -0.01431, 0.9996, 0.02535, 0.01249, 0.9998, 0.01039, -0.01431, 0.9998, 0.01155, -0.01834, 0.9998, 0.01039, -0.01431, 0.9998, 0.00775, -0.02088, 0.9998, 0.01155, -0.01834, 0.9998, 0.00744, -0.01742, 1.0, 0.004275, -0.008602, 0.9999, 0.005685, -0.01269, 1.0, 0.001459, -0.001934, 0.9999, 0.005685, -0.01269, 1.0, 0.004275, -0.008602, 1.0, 0.004275, -0.008602, 0.9996, 0.02074, 0.01772, 1.0, 0.001459, -0.001934, 0.9996, 0.01962, 0.01852, 1.0, 0.001459, -0.001934, 0.9996, 0.02074, 0.01772, 0.9996, 0.01962, 0.01852, 0.9996, 0.02074, 0.01772, 0.9996, 0.02535, 0.01249, 0.9996, 0.02535, 0.01249, 1.0, 0.002311, -0.00155, 0.9996, 0.01962, 0.01852, 1.0, 0.001438, -2.572e-06, 0.9996, 0.01962, 0.01852, 1.0, 0.002311, -0.00155, -1.22e-05, -4.21e-05, 1.0, -1.226e-05, -4.226e-05, 1.0, -1.323e-05, -4.433e-05, 1.0, -1.327e-05, -4.412e-05, 1.0, -1.323e-05, -4.433e-05, 1.0, -1.226e-05, -4.226e-05, 1.0, -1.339e-05, -4.417e-05, 1.0, -1.323e-05, -4.433e-05, 1.0, -1.327e-05, -4.412e-05, 1.0, -1.327e-05, -4.412e-05, 1.0, -1.326e-05, -4.386e-05, 1.0, -1.339e-05, -4.417e-05, 1.0, -1.337e-05, -4.417e-05, 1.0, -1.339e-05, -4.417e-05, 1.0, -1.326e-05, -4.386e-05, 1.0, -1.339e-05, -4.417e-05, 1.0, -1.337e-05, -4.417e-05, 1.0, -1.338e-05, -4.418e-05, 1.0, -1.335e-05, -4.419e-05, 1.0, -1.338e-05, -4.418e-05, 1.0, -1.337e-05, -4.417e-05, 1.0, -1.327e-05, -4.412e-05, 1.0, -1.173e-05, -4.036e-05, 1.0, -1.326e-05, -4.386e-05, 1.0, -1.168e-05, -4.023e-05, 1.0, -1.326e-05, -4.386e-05, 1.0, -1.173e-05, -4.036e-05, 1.0, 1.0, 0.0, 0.0, 1.0, 0.0, 0.0, 1.0, 0.0, 0.0, 1.0, 0.0, 0.0, 1.0, 1.197e-07, 0.0, 1.0, 0.0, 0.0, 1.0, 9.871e-08, 0.0, 1.0, 0.0, 0.0, 1.0, 1.197e-07, 0.0, 1.0, 1.197e-07, 0.0, 1.0, 2.096e-08, 0.0, 1.0, 9.871e-08, 0.0, 1.0, 0.0, 0.0, 1.0, 9.871e-08, 0.0, 1.0, 2.096e-08, 0.0, 1.0, 2.096e-08, 0.0, 1.0, 0.0, 0.0, 1.0, 0.0, 0.0, 1.0, 0.0, 0.0, 1.0, 0.0, 0.0, 1.0, 0.0, 0.0, 1.0, 0.0, 0.0, 1.0, 0.0, 0.0, 1.0, 0.0, 0.0, 1.0, 0.0, 0.0, 1.0, 0.0, 0.0, 1.0, 0.0, 0.0, -9.365e-07, 0.9234, 0.3839, -8.293e-07, 0.9234, 0.3839, 6.714e-07, 0.9234, 0.3839, 8.591e-07, 0.9234, 0.3839, 6.714e-07, 0.9234, 0.3839, -8.293e-07, 0.9234, 0.3839, 0.0, -0.9239, -0.3827, 0.0, -0.9239, -0.3827, 0.0, -0.9239, -0.3827, 0.0, -0.9239, -0.3827, 0.0, -0.9239, -0.3827, 0.0, -0.9239, -0.3827, 3.236e-05, -0.9239, 0.3827, 3.236e-05, -0.9239, 0.3827, 3.236e-05, -0.9239, 0.3827, 0.0, -0.9239, 0.3827, 0.0, -0.9239, 0.3827, 0.0, -0.9239, 0.3827, -0.05439, 0.9985, 0.0, -0.05439, 0.9985, 0.0, -0.05439, 0.9985, 0.0, -0.05439, 0.9985, 0.0, -0.05439, 0.9985, 0.0, -0.05439, 0.9985, 0.0, -0.2652, -0.2118, -0.9406, -0.08103, -0.04893, -0.9955, -0.08103, -0.04892, -0.9955, -0.0429, -0.0603, -0.9973, -0.08103, -0.04892, -0.9955, -0.08103, -0.04893, -0.9955, 0.96, -0.28, 0.00158, 0.96, -0.28, 0.001579, 0.96, -0.28, 0.001576, 0.96, -0.28, 0.001575, 0.96, -0.28, 0.001576, 0.96, -0.28, 0.001579, 1.0, 0.0, 0.0, 1.0, -2.819e-07, 0.0, 1.0, -9.793e-07, 0.0, 1.0, -3.153e-07, 0.0, 1.0, -9.793e-07, 0.0, 1.0, -2.819e-07, 0.0, 1.0, -2.819e-07, 0.0, 1.0, 7.464e-07, 0.0, 1.0, -3.153e-07, 0.0, 1.0, 3.336e-07, 0.0, 1.0, -3.153e-07, 0.0, 1.0, 7.464e-07, 0.0, 1.0, 7.464e-07, 0.0, 1.0, -6.524e-06, 0.0, 1.0, 3.336e-07, 0.0, 1.0, 7.081e-06, 0.0, 1.0, 3.336e-07, 0.0, 1.0, -6.524e-06, 0.0, 1.0, -6.524e-06, 0.0, 1.0, -2.753e-05, 0.0, 1.0, 7.081e-06, 0.0, 1.0, 3.516e-05, 0.0, 1.0, 7.081e-06, 0.0, 1.0, -2.753e-05, 0.0, 0.0, 0.9239, -0.3827, 0.0, 0.9239, -0.3827, 0.0, 0.9239, -0.3827, 0.0, 0.9239, -0.3827, 0.0, 0.9239, -0.3827, 0.0, 0.9239, -0.3827, 0.0, -0.3826, -0.9239, 0.0, -0.3826, -0.9239, 0.0, -0.3826, -0.9239, 0.0, -0.3826, -0.9239, 0.0, -0.3826, -0.9239, 0.0, -0.3826, -0.9239, 0.0, -1.0, 0.001788, 0.0, -1.0, 0.001788, 0.0, -1.0, 0.001788, 0.0, -1.0, 0.001789, 0.0, -1.0, 0.001788, 0.0, -1.0, 0.001788, 0.2787, 0.9604, 0.001895, 0.282, 0.9564, -0.07563, 0.2812, 0.958, -0.05638, 0.2815, 0.9548, -0.0956, 0.2812, 0.958, -0.05638, 0.282, 0.9564, -0.07563, 0.282, 0.9564, -0.07563, 0.2822, 0.9565, -0.07396, 0.2815, 0.9548, -0.0956, 0.2806, 0.9592, -0.03541, 0.2815, 0.9548, -0.0956, 0.2822, 0.9565, -0.07396, 0.2822, 0.9565, -0.07396, 0.2818, 0.9592, -0.02398, 0.2806, 0.9592, -0.03541, 0.2786, 0.9604, 0.001561, 0.2806, 0.9592, -0.03541, 0.2818, 0.9592, -0.02398, 0.0, 0.3826, 0.9239, 5.859e-05, 0.3827, 0.9239, 2.154e-05, 0.3827, 0.9239, 8.013e-05, 0.3828, 0.9238, 2.154e-05, 0.3827, 0.9239, 5.859e-05, 0.3827, 0.9239, 3.236e-05, -0.9239, 0.3827, 3.236e-05, -0.9239, 0.3827, 3.236e-05, -0.9239, 0.3827, 0.0, -0.9239, 0.3827, 0.0, -0.9239, 0.3827, 0.0, -0.9239, 0.3827, 0.0, -0.9239, -0.3827, 0.0, -0.9239, -0.3827, 0.0, -0.9239, -0.3827, 0.0, -0.9239, -0.3827, 0.0, -0.9239, -0.3827, 0.0, -0.9239, -0.3827, 1.423e-05, 4.769e-05, -1.0, 1.377e-05, 4.748e-05, -1.0, 1.377e-05, 4.753e-05, -1.0, 1.377e-05, 4.753e-05, -1.0, 1.377e-05, 4.748e-05, -1.0, 1.384e-05, 4.738e-05, -1.0, 1.386e-05, 4.734e-05, -1.0, 1.384e-05, 4.738e-05, -1.0, 1.377e-05, 4.748e-05, -1.0, 1.407e-05, 4.75e-05, -1.0, 1.423e-05, 4.769e-05, -1.0, 1.409e-05, 4.751e-05, -1.0, 1.422e-05, 4.765e-05, -1.0, 1.409e-05, 4.751e-05, -1.0, 1.423e-05, 4.769e-05, -1.0, 1.377e-05, 4.753e-05, -1.0, 1.422e-05, 4.765e-05, -1.0, 1.423e-05, 4.769e-05, -1.0, 1.377e-05, 4.753e-05, -1.0, 1.414e-05, 4.755e-05, -1.0, 1.422e-05, 4.765e-05, -1.0, 1.422e-05, 4.765e-05, -1.0, 1.414e-05, 4.755e-05, -1.0, 1.4e-05, 4.662e-05, -1.0, 1.398e-05, 4.657e-05, -1.0, 1.4e-05, 4.662e-05, -1.0, 1.414e-05, 4.755e-05, -1.0, -4.773e-07, 0.0, -1.0, -5.096e-07, 0.0, -1.0, -4.808e-07, 0.0, -1.0, -5.127e-07, 0.0, -1.0, -4.808e-07, 0.0, -1.0, -5.096e-07, 0.0, -1.0, -5.096e-07, 0.0, -1.0, -5.342e-07, 0.0, -1.0, -5.127e-07, 0.0, -1.0, -5.369e-07, 0.0, -1.0, -5.127e-07, 0.0, -1.0, -5.342e-07, 0.0, -1.0, 0.0, -0.7071, 0.7071, 0.0, -0.7071, 0.7071, 0.0, -0.7071, 0.7071, 0.0, -0.7071, 0.7071, 0.0, -0.7071, 0.7071, 0.0, -0.7071, 0.7071, 0.03567, 0.7068, -0.7066, 0.022, 0.7067, -0.7072, 0.02538, 0.7065, -0.7073, 0.01016, 0.7065, -0.7077, 0.02538, 0.7065, -0.7073, 0.022, 0.7067, -0.7072, 0.022, 0.7067, -0.7072, 0.007653, 0.7067, -0.7075, 0.01016, 0.7065, -0.7077, 0.0, 0.7062, -0.7081, 0.01016, 0.7065, -0.7077, 0.007653, 0.7067, -0.7075, -0.9611, 0.2764, 0.0009845, -0.9612, 0.2758, -0.000206, -0.961, 0.2764, 0.001048, -0.9612, 0.2758, -0.0002626, -0.961, 0.2764, 0.001048, -0.9612, 0.2758, -0.000206, 3.236e-05, 0.9239, 0.3827, 8.698e-06, 0.9239, 0.3827, 2.366e-05, 0.9239, 0.3827, 0.0, 0.9239, 0.3827, 2.366e-05, 0.9239, 0.3827, 8.698e-06, 0.9239, 0.3827, 0.0, 0.3826, -0.9239, 0.0, 0.3826, -0.9239, 0.0, 0.3826, -0.9239, 0.0, 0.3826, -0.9239, 0.0, 0.3826, -0.9239, 0.0, 0.3826, -0.9239, 1.0, 0.0, 0.0, 1.0, 0.0, 0.0, 1.0, 0.0, 0.0, 1.0, 0.0, 0.0, 1.0, 0.0, 0.0, 1.0, 0.0, 0.0, 1.0, 0.0, 0.0, 1.0, 0.0, 0.0, 1.0, 0.0, 0.0, 1.0, 0.0, 0.0, 1.0, 0.0, 0.0, 1.0, 0.0, 0.0, 1.0, 0.0, 0.0, 1.0, 0.0, 0.0, 1.0, 0.0, 0.0, 1.0, 0.0, 0.0, 1.0, 0.0, 0.0, 1.0, 0.0, 0.0, 0.0, -6.197e-07, 1.0, 0.0, -6.205e-07, 1.0, 0.0, -5.52e-07, 1.0, 0.0, -5.526e-07, 1.0, 0.0, -5.52e-07, 1.0, 0.0, -6.205e-07, 1.0, 0.0, -5.52e-07, 1.0, 0.0, -5.526e-07, 1.0, 0.0, -6.823e-07, 1.0, 0.0, -6.372e-07, 1.0, 0.0, -6.823e-07, 1.0, 0.0, -5.526e-07, 1.0, 0.0, -6.372e-07, 1.0, 0.0, -6.771e-07, 1.0, 0.0, -6.823e-07, 1.0, 0.0, -4.792e-07, 1.0, 0.0, -6.823e-07, 1.0, 0.0, -6.771e-07, 1.0, 0.05529, -0.9373, 0.3442, 0.05479, -0.9375, 0.3437, 0.05501, -0.9374, 0.3439, 0.05427, -0.9377, 0.3432, 0.05501, -0.9374, 0.3439, 0.05479, -0.9375, 0.3437, 7.807e-05, -0.3828, 0.9238, 7.807e-05, -0.3828, 0.9238, 7.807e-05, -0.3828, 0.9238, 0.0, -0.3826, 0.9239, 0.0, -0.3826, 0.9239, 0.0, -0.3826, 0.9239, 8.013e-05, 0.3828, 0.9238, 2.154e-05, 0.3827, 0.9239, 5.859e-05, 0.3827, 0.9239, 0.0, 0.3826, 0.9239, 5.859e-05, 0.3827, 0.9239, 2.154e-05, 0.3827, 0.9239, -0.6806, -0.6935, 0.2363, -0.6812, -0.7107, 0.1754, -0.6659, -0.7457, -0.02344, -0.6792, -0.7251, 0.1137, -0.6659, -0.7457, -0.02344, -0.6812, -0.7107, 0.1754, 0.2494, 0.9454, 0.2099, 0.2567, 0.957, 0.1349, 0.2567, 0.957, 0.1348, 0.2625, 0.9631, 0.059, 0.2567, 0.957, 0.1348, 0.2567, 0.957, 0.1349, -0.2786, -0.9463, 0.1639, -0.2727, -0.9617, -0.02627, -0.2727, -0.9617, -0.02629, -0.257, -0.9421, -0.2155, -0.2727, -0.9617, -0.02629, -0.2727, -0.9617, -0.02627, 0.0, -0.3826, -0.9239, 0.0, -0.3826, -0.9239, 0.0, -0.3826, -0.9239, 0.0, -0.3826, -0.9239, 0.0, -0.3826, -0.9239, 0.0, -0.3826, -0.9239, 1.0, 0.0, 0.0, 1.0, 0.0, 0.0, 1.0, 0.0, 0.0, 1.0, 0.0, 0.0, 1.0, 0.0, 0.0, 1.0, 0.0, 0.0, 1.0, 0.0, 0.0, 1.0, 1.493e-06, 0.0, 1.0, 0.0, 0.0, 1.0, -5.827e-07, 0.0, 1.0, 0.0, 0.0, 1.0, 1.493e-06, 0.0, 1.0, 1.493e-06, 0.0, 1.0, 5.618e-07, 0.0, 1.0, -5.827e-07, 0.0, 1.0, -7.318e-06, 0.0, 1.0, -5.827e-07, 0.0, 1.0, 5.618e-07, 0.0, 1.0, 5.618e-07, 0.0, 1.0, -4.661e-07, 0.0, 1.0, -7.318e-06, 0.0, 1.0, -1.758e-05, 0.0, 1.0, -7.318e-06, 0.0, 1.0, -4.661e-07, 0.0, 0.0, 1.482e-05, -1.0, 0.0, 0.5878, -0.809, 0.0, 8.109e-06, -1.0, 0.0, 0.5878, -0.809, 0.0, 8.109e-06, -1.0, 0.0, 0.5878, -0.809, 0.0, 0.5878, -0.809, 0.0, 0.5878, -0.809, 0.0, 0.9511, -0.309, 0.0, 0.9511, -0.309, 0.0, 0.9511, -0.309, 0.0, 0.5878, -0.809, 0.0, 0.9511, -0.309, 0.0, 0.9511, 0.309, 0.0, 0.9511, -0.309, 0.0, 0.9511, 0.309, 0.0, 0.9511, -0.309, 0.0, 0.9511, 0.309, 0.0, 0.9511, 0.309, 0.0, 0.9511, 0.309, 0.0, 0.5878, 0.809, 0.0, 0.5878, 0.809, 0.0, 0.5878, 0.809, 0.0, 0.9511, 0.309, 0.0, 0.5878, 0.809, -9.411e-09, 0.1077, 0.9942, 0.0, 0.5878, 0.809, -4.128e-05, -0.1077, 0.9942, 0.0, 0.5878, 0.809, -9.411e-09, 0.1077, 0.9942, -9.411e-09, 0.1077, 0.9942, 3.717e-05, -0.4972, 0.8676, -4.128e-05, -0.1077, 0.9942, 9.416e-09, -0.6715, 0.741, -4.128e-05, -0.1077, 0.9942, 3.717e-05, -0.4972, 0.8676, 3.717e-05, -0.4972, 0.8676, 0.0, -0.9511, 0.309, 9.416e-09, -0.6715, 0.741, 0.0, -0.9511, 0.309, 9.416e-09, -0.6715, 0.741, 0.0, -0.9511, 0.309, 0.0, -0.9511, 0.309, 0.0, -0.9511, 0.309, 0.0, -0.9511, -0.309, 0.0, -0.9511, -0.309, 0.0, -0.9511, -0.309, 0.0, -0.9511, 0.309, 0.0, -0.9511, -0.309, 0.0, -0.5878, -0.809, 0.0, -0.9511, -0.309, 0.0, -0.5878, -0.809, 0.0, -0.9511, -0.309, 0.0, -0.5878, -0.809, 0.0, -0.5878, -0.809, 0.0, -0.5878, -0.809, 0.0, 8.109e-06, -1.0, 0.0, 1.482e-05, -1.0, 0.0, 8.109e-06, -1.0, 0.0, -0.5878, -0.809, 0.0, 5.809e-07, -1.0, 0.0, 5.669e-07, -1.0, 1.922e-07, 5.151e-07, -1.0, 2.418e-07, 5.219e-07, -1.0, 1.922e-07, 5.151e-07, -1.0, 0.0, 5.669e-07, -1.0, 2.418e-07, 5.219e-07, -1.0, 4.958e-08, 4.691e-07, -1.0, 1.922e-07, 5.151e-07, -1.0, 0.0, 4.549e-07, -1.0, 1.922e-07, 5.151e-07, -1.0, 4.958e-08, 4.691e-07, -1.0, 4.958e-08, 4.691e-07, -1.0, 0.0, 5.826e-07, -1.0, 0.0, 4.549e-07, -1.0, 0.0, 5.826e-07, -1.0, 0.0, 4.549e-07, -1.0, 0.0, 5.826e-07, -1.0, 0.0, 5.826e-07, -1.0, 0.0, 6.715e-07, -1.0, 0.0, 5.826e-07, -1.0, 0.0, 6.715e-07, -1.0, 0.0, 5.826e-07, -1.0, 0.0, 6.715e-07, -1.0, 0.0, 0.9239, -0.3827, 0.0, 0.9239, -0.3827, 0.0, 0.9239, -0.3827, 0.0, 0.9239, -0.3827, 0.0, 0.9239, -0.3827, 0.0, 0.9239, -0.3827, 0.0, 1.0, 0.0, -3.357e-08, 1.0, 4.151e-07, -8.949e-09, 1.0, 1.107e-07, -3.622e-08, 1.0, 4.48e-07, -8.949e-09, 1.0, 1.107e-07, -3.357e-08, 1.0, 4.151e-07, -3.622e-08, 1.0, 4.48e-07, -3.357e-08, 1.0, 4.151e-07, 1.869e-13, 1.0, 0.0, -6.338e-08, 1.0, 0.0, -6.338e-08, 1.0, 0.0, -6.338e-08, 1.0, 0.0, 0.0, 3.992e-05, -1.0, 0.0, 3.337e-05, -1.0, 0.0, -0.5878, -0.809, 0.0, -0.5878, -0.809, 0.0, -0.5878, -0.809, 0.0, 3.337e-05, -1.0, 0.0, -0.5878, -0.809, 0.0, -0.9511, -0.309, 0.0, -0.5878, -0.809, 0.0, -0.9511, -0.309, 0.0, -0.5878, -0.809, 0.0, -0.9511, -0.309, 0.0, -0.9511, -0.309, 0.0, -0.9511, -0.309, 0.0, -0.9511, 0.309, 0.0, -0.9511, 0.309, 0.0, -0.9511, 0.309, 0.0, -0.9511, -0.309, 0.0, -0.9511, 0.309, -3.717e-05, -0.6715, 0.741, 0.0, -0.9511, 0.309, -9.415e-09, -0.4972, 0.8676, 0.0, -0.9511, 0.309, -3.717e-05, -0.6715, 0.741, -3.717e-05, -0.6715, 0.741, 9.414e-09, -0.1077, 0.9942, -9.415e-09, -0.4972, 0.8676, -9.411e-09, 0.1077, 0.9942, -9.415e-09, -0.4972, 0.8676, 9.414e-09, -0.1077, 0.9942, 9.414e-09, -0.1077, 0.9942, 0.0, 0.5878, 0.809, -9.411e-09, 0.1077, 0.9942, 0.0, 0.5878, 0.809, -9.411e-09, 0.1077, 0.9942, 0.0, 0.5878, 0.809, 0.0, 0.5878, 0.809, 0.0, 0.5878, 0.809, 0.0, 0.9511, 0.309, 0.0, 0.9511, 0.309, 0.0, 0.9511, 0.309, 0.0, 0.5878, 0.809, 0.0, 0.9511, 0.309, 0.0, 0.9511, -0.309, 0.0, 0.9511, 0.309, 0.0, 0.9511, -0.309, 0.0, 0.9511, 0.309, 0.0, 0.9511, -0.309, 0.0, 0.9511, -0.309, 0.0, 0.9511, -0.309, 0.0, 0.5878, -0.809, 0.0, 0.5878, -0.809, 0.0, 0.5878, -0.809, 0.0, 0.9511, -0.309, 0.0, 0.5878, -0.809, 0.0, 3.337e-05, -1.0, 0.0, 0.5878, -0.809, 0.0, 3.992e-05, -1.0, 0.0, 0.5878, -0.809, 0.0, 3.337e-05, -1.0, 0.0, 5.051e-07, -1.0, 2.823e-07, 5.417e-07, -1.0, 0.0, 5.053e-07, -1.0, 1.531e-07, 5.434e-07, -1.0, 0.0, 5.053e-07, -1.0, 2.823e-07, 5.417e-07, -1.0, 2.823e-07, 5.417e-07, -1.0, -3.223e-07, 5.026e-07, -1.0, 1.531e-07, 5.434e-07, -1.0, -5.035e-07, 5.242e-07, -1.0, 1.531e-07, 5.434e-07, -1.0, -3.223e-07, 5.026e-07, -1.0, -5.035e-07, 5.242e-07, -1.0, -3.223e-07, 5.026e-07, -1.0, -1.553e-07, 4.301e-07, -1.0, 0.0, 4.354e-07, -1.0, -1.553e-07, 4.301e-07, -1.0, -3.223e-07, 5.026e-07, -1.0, 1.0, 0.0, 0.0, 1.0, 0.0, 0.0, 1.0, 0.0, 0.0, 1.0, 0.0, 0.0, 1.0, 0.0, 0.0, 1.0, 0.0, 0.0, 1.0, 0.0, 0.0, 1.0, 0.0, 0.0, 1.0, 0.0, 0.0, 1.0, 0.0, 0.0, 1.0, 0.0, 0.0, 1.0, 0.0, 0.0, 1.0, 0.0, 0.0, 1.0, 0.0, 0.0, 1.0, 0.0, 0.0, 1.0, 0.0, 0.0, 1.0, 0.0, 0.0, 1.0, 0.0, 0.0, 0.0, -0.7083, 0.7059, 0.0, -0.7083, 0.7059, 0.0, -0.7083, 0.7059, 0.0, -0.7083, 0.7059, 0.0, -0.7083, 0.7059, 0.0, -0.7083, 0.7059, 0.0, -0.7083, 0.7059, 0.0, -0.7083, 0.7059, 0.0, -0.7083, 0.7059, 0.0, -0.7083, 0.7059, 0.0, -0.7083, 0.7059, 0.0, -0.7083, 0.7059, 6.338e-08, -1.0, 0.0, 3.75e-08, -1.0, -2.092e-07, 5.651e-08, -1.0, 0.0, 3.622e-08, -1.0, -2.24e-07, 5.651e-08, -1.0, 0.0, 3.75e-08, -1.0, -2.092e-07, 3.622e-08, -1.0, -2.24e-07, 3.75e-08, -1.0, -2.092e-07, 7.245e-08, -1.0, -4.48e-07, 0.0, -1.0, 0.0, 0.0, -1.0, 0.0, 0.0, -1.0, 0.0, 0.2517, -0.8195, -0.5148, 0.2372, -0.8208, -0.5196, 0.2372, -0.8208, -0.5196, 0.2226, -0.8219, -0.5244, 0.2372, -0.8208, -0.5196, 0.2372, -0.8208, -0.5196, -0.8902, 0.3655, 0.2719, -0.8788, 0.4203, 0.2262, -0.8788, 0.4203, 0.2261, -0.8627, 0.4729, 0.1792, -0.8788, 0.4203, 0.2261, -0.8788, 0.4203, 0.2262, 0.0, 0.3826, -0.9239, 0.0, 0.3826, -0.9239, 0.0, 0.3826, -0.9239, 0.0, 0.3826, -0.9239, 0.0, 0.3826, -0.9239, 0.0, 0.3826, -0.9239, 0.1475, -0.6819, 0.7164, 0.2698, -0.6332, 0.7254, 0.3229, -0.6395, 0.6977, 0.4068, -0.6104, 0.6797, 0.3229, -0.6395, 0.6977, 0.2698, -0.6332, 0.7254, 0.4068, -0.6104, 0.6797, 0.4247, -0.6451, 0.6352, 0.3229, -0.6395, 0.6977, 4.091e-07, 0.0, 1.0, 5.675e-07, 0.0, 1.0, 4.161e-07, 0.0, 1.0, 5.71e-07, 0.0, 1.0, 4.161e-07, 0.0, 1.0, 5.675e-07, 0.0, 1.0, 5.675e-07, 0.0, 1.0, 5.966e-07, 0.0, 1.0, 5.71e-07, 0.0, 1.0, 5.966e-07, 0.0, 1.0, 5.71e-07, 0.0, 1.0, 5.966e-07, 0.0, 1.0, -0.28, -0.96, -0.001548, -0.2837, -0.9584, 0.03102, -0.2823, -0.9584, 0.0426, -0.284, -0.955, 0.08577, -0.2823, -0.9584, 0.0426, -0.2837, -0.9584, 0.03102, -0.2823, -0.9584, 0.0426, -0.284, -0.955, 0.08577, -0.2833, -0.953, 0.1073, -0.2842, -0.955, 0.08532, -0.2833, -0.953, 0.1073, -0.284, -0.955, 0.08577, -0.2833, -0.953, 0.1073, -0.2842, -0.955, 0.08532, -0.2834, -0.9569, 0.06394, -0.2807, -0.9598, -0.0005386, -0.2834, -0.9569, 0.06394, -0.2842, -0.955, 0.08532])] * 3)])
arm_wood_debris3_qc_skeleton = bpy.data.armatures.new('wood_debris3.qc_skeleton')  # bones are not reproduced

# ---- objects
ob_wood_debris3_qc_skeleton = bpy.data.objects.new('wood_debris3.qc_skeleton', arm_wood_debris3_qc_skeleton)
ob_wood_debris3 = bpy.data.objects.new('wood_debris3', me_wood_debris3)

# ---- transforms, parenting, visibility, modifiers, constraints
ob_wood_debris3_qc_skeleton.location = (0.0, 0.0, 0.0)
ob_wood_debris3_qc_skeleton.show_in_front = True
ob_wood_debris3.parent = ob_wood_debris3_qc_skeleton
ob_wood_debris3.location = (0.0, 0.0, 0.0)
_vg = ob_wood_debris3.vertex_groups.new(name='static_prop')
_vg.add([0, 1, 2, 3, 4, 5, 6, 7, 8, 9, 10, 11, 12, 13, 14, 15, 16, 17, 18, 19, 20, 21, 22, 23, 24, 25, 26, 27, 28, 29, 30, 31, 32, 33, 34, 35, 36, 37, 38, 39, 40, 41, 42, 43, 44, 45, 46, 47, 48, 49, 50, 51, 52, 53, 54, 55, 56, 57, 58, 59, 60, 61, 62, 63, 64, 65, 66, 67, 68, 69, 70, 71, 72, 73, 74, 75, 76, 77, 78, 79, 80, 81, 82, 83, 84, 85, 86, 87, 88, 89, 90, 91, 92, 93, 94, 95, 96, 97, 98, 99, 100, 101, 102, 103, 104, 105, 106, 107, 108, 109, 110, 111, 112, 113, 114, 115, 116, 117, 118, 119, 120, 121, 122, 123, 124, 125, 126, 127, 128, 129, 130, 131, 132, 133, 134, 135, 136, 137, 138, 139, 140, 141, 142, 143, 144, 145, 146, 147, 148, 149, 150, 151, 152, 153, 154, 155, 156, 157, 158, 159, 160, 161, 162, 163, 164, 165, 166, 167, 168, 169, 170, 171, 172, 173, 174, 175], 1.0, 'REPLACE')
_m = ob_wood_debris3.modifiers.new('Armature', 'ARMATURE')
_m.object = ob_wood_debris3_qc_skeleton

# ---- collection membership
scene.collection.objects.link(ob_wood_debris3_qc_skeleton)
scene.collection.objects.link(ob_wood_debris3)
col_wood_debris3.objects.link(ob_wood_debris3_qc_skeleton)
col_wood_debris3.objects.link(ob_wood_debris3)

# ---- scene / render settings (as saved in the file)
scene.frame_start = 1; scene.frame_end = 250; scene.frame_set(0)
scene.render.engine = 'BLENDER_EEVEE_NEXT'
scene.cycles.use_denoising = False
scene.cycles.samples = 128
scene.cycles.sampling_pattern = 'TABULATED_SOBOL'
scene.cycles.use_adaptive_sampling = False
scene.cycles.use_light_tree = False
scene.view_settings.view_transform = 'Filmic'
bpy.context.view_layer.update()

# ---- added for rendering (the .blend has no active camera and no usable light): camera, sun + grey world if the file has none
cam_auto = bpy.data.cameras.new('AutoCamera')
cam_auto.lens = 50.0
cam_auto.sensor_width = 36.0
cam_auto.clip_end = 3500.42
ob_auto_camera = bpy.data.objects.new('AutoCamera', cam_auto)
scene.collection.objects.link(ob_auto_camera)
ob_auto_camera.location = (201.455, -257.346, 153.564)
ob_auto_camera.rotation_euler = (1.09748, -7.21219e-08, 0.694738)
scene.camera = ob_auto_camera
light_auto_sun = bpy.data.lights.new('AutoSun', 'SUN')
light_auto_sun.energy = 3.0
light_auto_sun.angle = 0.0523599
ob_auto_sun = bpy.data.objects.new('AutoSun', light_auto_sun)
scene.collection.objects.link(ob_auto_sun)
ob_auto_sun.rotation_euler = (0.872665, 0.174533, 0.523599)
if scene.world is None:
    world_auto = bpy.data.worlds.new('AutoWorld')
    world_auto.color = (0.3, 0.3, 0.3)
    scene.world = world_auto
bpy.context.view_layer.update()
